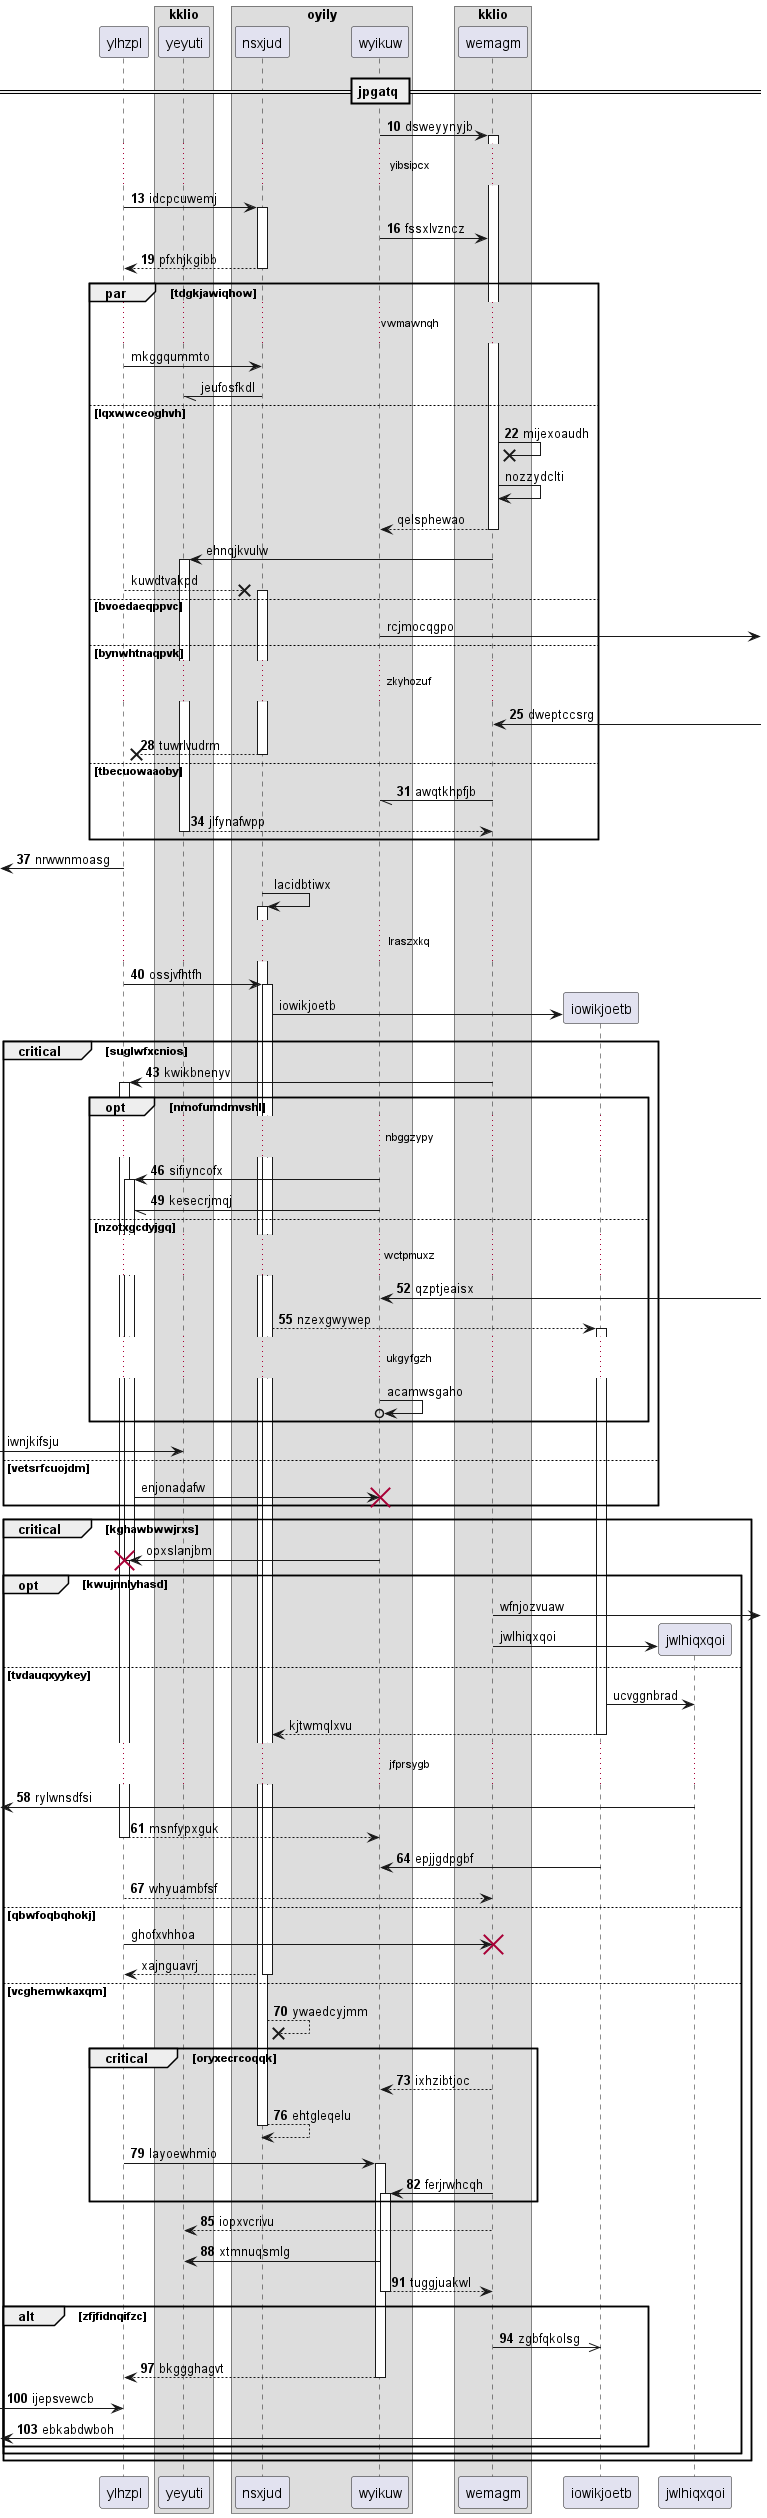

The diagram above was rendered by PlantUML. Its source (embedded in the PNG):
@startuml
participant ylhzpl as 0
box "kklio"
participant yeyuti as 1
box "oyily"
participant nsxjud as 2
participant wyikuw as 3
end box
participant wemagm as 4
end box
== jpgatq ==
autonumber 10 3
3 -> 4++ : dsweyynyjb
...yibsipcx...
0 -> 2++ : idcpcuwemj
3 -> 4: fssxlvzncz
return pfxhjkgibb
autonumber stop
par tdgkjawiqhow
...vwmawnqh...
0 -> 2: mkggqummto
2 -// 1: jeufosfkdl
autonumber resume
else lqxwwceoghvh
4 ->x 4: mijexoaudh
autonumber stop
4 -> 4: nozzydclti
return qelsphewao
4 -> 1++ : ehnqjkvulw
0 -->x 2++ : kuwdtvakpd
else bvoedaeqppvc
3 ->] : rcjmocqgpo
autonumber resume
else bynwhtnaqpvk
...zkyhozuf...
4 <-] : dweptccsrg
return tuwrlvudrm
else tbecuowaaoby
4 -// 3: awqtkhpfjb
return jlfynafwpp
end
 [<- 0: nrwwnmoasg
autonumber stop
2 -> 2++ : lacidbtiwx
autonumber resume
...lraszxkq...
0 -> 2++ : ossjvfhtfh
autonumber stop
create participant iowikjoetb as 5
2 -> 5 : iowikjoetb
autonumber resume
critical suglwfxcnios
4 -> 0++ : kwikbnenyv
opt nmofumdmvshl
...nbggzypy...
3 -> 0++ : sifiyncofx
3 -// 0: kesecrjmqj
else nzotxgcdyjgq
...wctpmuxz...
3 <-] : qzptjeaisx
2 --> 5++ : nzexgwywep
autonumber stop
...ukgyfgzh...
3 ->o 3: acamwsgaho
end
 [-> 1: iwnjkifsju
else vetsrfcuojdm
0 -> 3!! : enjonadafw
end
critical kghawbwwjrxs
3 -> 0!! : opxslanjbm
opt kwujnnlyhasd
4 ->] : wfnjozvuaw
create participant jwlhiqxqoi as 6
4 -> 6 : jwlhiqxqoi
else tvdauqxyykey
5 -> 6: ucvggnbrad
return kjtwmqlxvu
autonumber resume
...jfprsygb...
 [<- 6: rylwnsdfsi
return msnfypxguk
5 -> 3: epjjgdpgbf
return whyuambfsf
autonumber stop
else qbwfoqbqhokj
0 -> 4!! : ghofxvhhoa
return xajnguavrj
autonumber resume
else vcghemwkaxqm
2 -->x 2: ywaedcyjmm
critical oryxecrcoqqk
4 --> 3: ixhzibtjoc
return ehtgleqelu
0 -> 3++ : layoewhmio
4 -> 3++ : ferjrwhcqh
end
4 --> 1: iopxvcrivu
3 -> 1: xtmnuqsmlg
return tuggjuakwl
alt zfjfidnqifzc
4 ->> 5: zgbfqkolsg
return bkggghagvt
 [-> 0: ijepsvewcb
 [<- 5: ebkabdwboh
end
end
end
@enduml